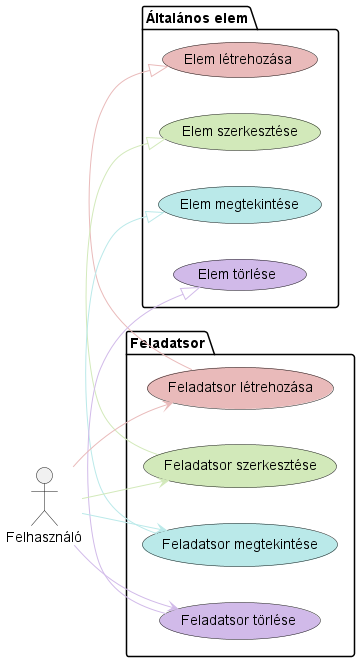

The diagram above was rendered by PlantUML. Its source (embedded in the PNG):
@startuml Exam Diagram

left to right direction

actor Felhasználó

package "Általános elem" {
    usecase "Elem létrehozása" as CreateElement #E9BABA
    usecase "Elem szerkesztése" as EditElement #D2E9BA
    usecase "Elem megtekintése" as ViewElement #BAE9E9
    usecase "Elem törlése" as DeleteElement #D1BAE9
}

package "Feladatsor" {
    usecase "Feladatsor létrehozása" as CreateExam #E9BABA
    usecase "Feladatsor szerkesztése" as EditExam #D2E9BA
    usecase "Feladatsor megtekintése" as ViewExam #BAE9E9
    usecase "Feladatsor törlése" as DeleteExam #D1BAE9

    CreateExam -[#E9BABA]|> CreateElement
    EditExam -[#D2E9BA]|> EditElement
    ViewExam -[#BAE9E9]|> ViewElement
    DeleteExam -[#D1BAE9]|> DeleteElement
}

Felhasználó -[#E9BABA]-> CreateExam
Felhasználó -[#D2E9BA]-> EditExam
Felhasználó -[#BAE9E9]-> ViewExam
Felhasználó -[#D1BAE9]-> DeleteExam

@enduml